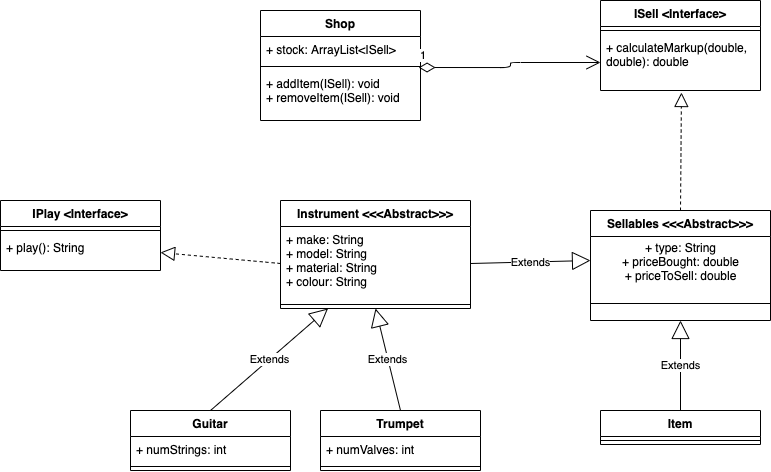

The diagram above was exported from draw.io. Its source (the exported page's mxGraphModel, read from the mxfile embedded in the PNG):
<mxGraphModel dx="994" dy="516" grid="1" gridSize="10" guides="1" tooltips="1" connect="1" arrows="1" fold="1" page="1" pageScale="1" pageWidth="827" pageHeight="1169" math="0" shadow="0">
  <root>
    <mxCell id="0" />
    <mxCell id="1" parent="0" />
    <mxCell id="nWmteY_ZS70-0PdElFY--1" value="IPlay &lt;Interface&gt;" style="swimlane;fontStyle=1;align=center;verticalAlign=top;childLayout=stackLayout;horizontal=1;startSize=26;horizontalStack=0;resizeParent=1;resizeParentMax=0;resizeLast=0;collapsible=1;marginBottom=0;" vertex="1" parent="1">
      <mxGeometry x="20" y="230" width="160" height="70" as="geometry" />
    </mxCell>
    <mxCell id="nWmteY_ZS70-0PdElFY--3" value="" style="line;strokeWidth=1;fillColor=none;align=left;verticalAlign=middle;spacingTop=-1;spacingLeft=3;spacingRight=3;rotatable=0;labelPosition=right;points=[];portConstraint=eastwest;" vertex="1" parent="nWmteY_ZS70-0PdElFY--1">
      <mxGeometry y="26" width="160" height="8" as="geometry" />
    </mxCell>
    <mxCell id="nWmteY_ZS70-0PdElFY--4" value="+ play(): String&#10;" style="text;strokeColor=none;fillColor=none;align=left;verticalAlign=top;spacingLeft=4;spacingRight=4;overflow=hidden;rotatable=0;points=[[0,0.5],[1,0.5]];portConstraint=eastwest;" vertex="1" parent="nWmteY_ZS70-0PdElFY--1">
      <mxGeometry y="34" width="160" height="36" as="geometry" />
    </mxCell>
    <mxCell id="nWmteY_ZS70-0PdElFY--5" value="Guitar" style="swimlane;fontStyle=1;align=center;verticalAlign=top;childLayout=stackLayout;horizontal=1;startSize=26;horizontalStack=0;resizeParent=1;resizeParentMax=0;resizeLast=0;collapsible=1;marginBottom=0;" vertex="1" parent="1">
      <mxGeometry x="150" y="440" width="160" height="60" as="geometry" />
    </mxCell>
    <mxCell id="nWmteY_ZS70-0PdElFY--6" value="+ numStrings: int" style="text;strokeColor=none;fillColor=none;align=left;verticalAlign=top;spacingLeft=4;spacingRight=4;overflow=hidden;rotatable=0;points=[[0,0.5],[1,0.5]];portConstraint=eastwest;" vertex="1" parent="nWmteY_ZS70-0PdElFY--5">
      <mxGeometry y="26" width="160" height="26" as="geometry" />
    </mxCell>
    <mxCell id="nWmteY_ZS70-0PdElFY--7" value="" style="line;strokeWidth=1;fillColor=none;align=left;verticalAlign=middle;spacingTop=-1;spacingLeft=3;spacingRight=3;rotatable=0;labelPosition=right;points=[];portConstraint=eastwest;" vertex="1" parent="nWmteY_ZS70-0PdElFY--5">
      <mxGeometry y="52" width="160" height="8" as="geometry" />
    </mxCell>
    <mxCell id="nWmteY_ZS70-0PdElFY--9" value="Trumpet" style="swimlane;fontStyle=1;align=center;verticalAlign=top;childLayout=stackLayout;horizontal=1;startSize=26;horizontalStack=0;resizeParent=1;resizeParentMax=0;resizeLast=0;collapsible=1;marginBottom=0;" vertex="1" parent="1">
      <mxGeometry x="340" y="440" width="160" height="60" as="geometry" />
    </mxCell>
    <mxCell id="nWmteY_ZS70-0PdElFY--10" value="+ numValves: int" style="text;strokeColor=none;fillColor=none;align=left;verticalAlign=top;spacingLeft=4;spacingRight=4;overflow=hidden;rotatable=0;points=[[0,0.5],[1,0.5]];portConstraint=eastwest;" vertex="1" parent="nWmteY_ZS70-0PdElFY--9">
      <mxGeometry y="26" width="160" height="26" as="geometry" />
    </mxCell>
    <mxCell id="nWmteY_ZS70-0PdElFY--11" value="" style="line;strokeWidth=1;fillColor=none;align=left;verticalAlign=middle;spacingTop=-1;spacingLeft=3;spacingRight=3;rotatable=0;labelPosition=right;points=[];portConstraint=eastwest;" vertex="1" parent="nWmteY_ZS70-0PdElFY--9">
      <mxGeometry y="52" width="160" height="8" as="geometry" />
    </mxCell>
    <mxCell id="nWmteY_ZS70-0PdElFY--13" value="Instrument &lt;&lt;&lt;Abstract&gt;&gt;&gt;" style="swimlane;fontStyle=1;align=center;verticalAlign=top;childLayout=stackLayout;horizontal=1;startSize=26;horizontalStack=0;resizeParent=1;resizeParentMax=0;resizeLast=0;collapsible=1;marginBottom=0;" vertex="1" parent="1">
      <mxGeometry x="300" y="230" width="190" height="108" as="geometry" />
    </mxCell>
    <mxCell id="nWmteY_ZS70-0PdElFY--14" value="+ make: String&#10;+ model: String&#10;+ material: String&#10;+ colour: String&#10;" style="text;strokeColor=none;fillColor=none;align=left;verticalAlign=top;spacingLeft=4;spacingRight=4;overflow=hidden;rotatable=0;points=[[0,0.5],[1,0.5]];portConstraint=eastwest;" vertex="1" parent="nWmteY_ZS70-0PdElFY--13">
      <mxGeometry y="26" width="190" height="74" as="geometry" />
    </mxCell>
    <mxCell id="nWmteY_ZS70-0PdElFY--15" value="" style="line;strokeWidth=1;fillColor=none;align=left;verticalAlign=middle;spacingTop=-1;spacingLeft=3;spacingRight=3;rotatable=0;labelPosition=right;points=[];portConstraint=eastwest;" vertex="1" parent="nWmteY_ZS70-0PdElFY--13">
      <mxGeometry y="100" width="190" height="8" as="geometry" />
    </mxCell>
    <mxCell id="nWmteY_ZS70-0PdElFY--18" value="ISell &lt;Interface&gt;" style="swimlane;fontStyle=1;align=center;verticalAlign=top;childLayout=stackLayout;horizontal=1;startSize=26;horizontalStack=0;resizeParent=1;resizeParentMax=0;resizeLast=0;collapsible=1;marginBottom=0;" vertex="1" parent="1">
      <mxGeometry x="620" y="30" width="160" height="90" as="geometry" />
    </mxCell>
    <mxCell id="nWmteY_ZS70-0PdElFY--19" value="" style="line;strokeWidth=1;fillColor=none;align=left;verticalAlign=middle;spacingTop=-1;spacingLeft=3;spacingRight=3;rotatable=0;labelPosition=right;points=[];portConstraint=eastwest;" vertex="1" parent="nWmteY_ZS70-0PdElFY--18">
      <mxGeometry y="26" width="160" height="8" as="geometry" />
    </mxCell>
    <mxCell id="nWmteY_ZS70-0PdElFY--20" value="+ calculateMarkup(double, &#10;double): double&#10;" style="text;strokeColor=none;fillColor=none;align=left;verticalAlign=top;spacingLeft=4;spacingRight=4;overflow=hidden;rotatable=0;points=[[0,0.5],[1,0.5]];portConstraint=eastwest;" vertex="1" parent="nWmteY_ZS70-0PdElFY--18">
      <mxGeometry y="34" width="160" height="56" as="geometry" />
    </mxCell>
    <mxCell id="nWmteY_ZS70-0PdElFY--21" value="Extends" style="endArrow=block;endSize=16;endFill=0;html=1;entryX=0.5;entryY=1;entryDx=0;entryDy=0;exitX=0.5;exitY=0;exitDx=0;exitDy=0;" edge="1" parent="1" source="nWmteY_ZS70-0PdElFY--9" target="nWmteY_ZS70-0PdElFY--13">
      <mxGeometry width="160" relative="1" as="geometry">
        <mxPoint x="320" y="430" as="sourcePoint" />
        <mxPoint x="370" y="370" as="targetPoint" />
      </mxGeometry>
    </mxCell>
    <mxCell id="nWmteY_ZS70-0PdElFY--22" value="Extends" style="endArrow=block;endSize=16;endFill=0;html=1;exitX=0.5;exitY=0;exitDx=0;exitDy=0;entryX=0.25;entryY=1;entryDx=0;entryDy=0;" edge="1" parent="1" source="nWmteY_ZS70-0PdElFY--5" target="nWmteY_ZS70-0PdElFY--13">
      <mxGeometry width="160" relative="1" as="geometry">
        <mxPoint x="330" y="440" as="sourcePoint" />
        <mxPoint x="380" y="380" as="targetPoint" />
      </mxGeometry>
    </mxCell>
    <mxCell id="nWmteY_ZS70-0PdElFY--23" value="" style="endArrow=block;dashed=1;endFill=0;endSize=12;html=1;exitX=0.5;exitY=0;exitDx=0;exitDy=0;entryX=0.506;entryY=1.036;entryDx=0;entryDy=0;entryPerimeter=0;" edge="1" parent="1" source="nWmteY_ZS70-0PdElFY--24" target="nWmteY_ZS70-0PdElFY--20">
      <mxGeometry width="160" relative="1" as="geometry">
        <mxPoint x="330" y="230" as="sourcePoint" />
        <mxPoint x="704" y="121" as="targetPoint" />
      </mxGeometry>
    </mxCell>
    <mxCell id="nWmteY_ZS70-0PdElFY--24" value="Sellables &lt;&lt;&lt;Abstract&gt;&gt;&gt;" style="swimlane;fontStyle=1;align=center;verticalAlign=top;childLayout=stackLayout;horizontal=1;startSize=26;horizontalStack=0;resizeParent=1;resizeParentMax=0;resizeLast=0;collapsible=1;marginBottom=0;" vertex="1" parent="1">
      <mxGeometry x="610" y="240" width="180" height="110" as="geometry" />
    </mxCell>
    <mxCell id="nWmteY_ZS70-0PdElFY--27" value="&lt;span style=&quot;text-align: left&quot;&gt;+ type: String&lt;/span&gt;&lt;br style=&quot;padding: 0px ; margin: 0px ; text-align: left&quot;&gt;&lt;span style=&quot;text-align: left&quot;&gt;+ priceBought: double&lt;/span&gt;&lt;br style=&quot;padding: 0px ; margin: 0px ; text-align: left&quot;&gt;&lt;span style=&quot;text-align: left&quot;&gt;+ priceToSell: double&lt;/span&gt;" style="text;html=1;align=center;verticalAlign=middle;resizable=0;points=[];autosize=1;" vertex="1" parent="nWmteY_ZS70-0PdElFY--24">
      <mxGeometry y="26" width="180" height="50" as="geometry" />
    </mxCell>
    <mxCell id="nWmteY_ZS70-0PdElFY--25" value="" style="line;strokeWidth=1;fillColor=none;align=left;verticalAlign=middle;spacingTop=-1;spacingLeft=3;spacingRight=3;rotatable=0;labelPosition=right;points=[];portConstraint=eastwest;" vertex="1" parent="nWmteY_ZS70-0PdElFY--24">
      <mxGeometry y="76" width="180" height="34" as="geometry" />
    </mxCell>
    <mxCell id="nWmteY_ZS70-0PdElFY--28" value="" style="endArrow=block;dashed=1;endFill=0;endSize=12;html=1;entryX=1;entryY=0.5;entryDx=0;entryDy=0;exitX=0;exitY=0.5;exitDx=0;exitDy=0;" edge="1" parent="1" source="nWmteY_ZS70-0PdElFY--14" target="nWmteY_ZS70-0PdElFY--4">
      <mxGeometry width="160" relative="1" as="geometry">
        <mxPoint x="320" y="390" as="sourcePoint" />
        <mxPoint x="480" y="390" as="targetPoint" />
      </mxGeometry>
    </mxCell>
    <mxCell id="nWmteY_ZS70-0PdElFY--29" value="Extends" style="endArrow=block;endSize=16;endFill=0;html=1;entryX=0;entryY=0.48;entryDx=0;entryDy=0;exitX=1;exitY=0.5;exitDx=0;exitDy=0;entryPerimeter=0;" edge="1" parent="1" source="nWmteY_ZS70-0PdElFY--14" target="nWmteY_ZS70-0PdElFY--27">
      <mxGeometry width="160" relative="1" as="geometry">
        <mxPoint x="440" y="250" as="sourcePoint" />
        <mxPoint x="420" y="188" as="targetPoint" />
      </mxGeometry>
    </mxCell>
    <mxCell id="nWmteY_ZS70-0PdElFY--30" value="Item" style="swimlane;fontStyle=1;align=center;verticalAlign=top;childLayout=stackLayout;horizontal=1;startSize=26;horizontalStack=0;resizeParent=1;resizeParentMax=0;resizeLast=0;collapsible=1;marginBottom=0;" vertex="1" parent="1">
      <mxGeometry x="620" y="440" width="160" height="34" as="geometry" />
    </mxCell>
    <mxCell id="nWmteY_ZS70-0PdElFY--32" value="" style="line;strokeWidth=1;fillColor=none;align=left;verticalAlign=middle;spacingTop=-1;spacingLeft=3;spacingRight=3;rotatable=0;labelPosition=right;points=[];portConstraint=eastwest;" vertex="1" parent="nWmteY_ZS70-0PdElFY--30">
      <mxGeometry y="26" width="160" height="8" as="geometry" />
    </mxCell>
    <mxCell id="nWmteY_ZS70-0PdElFY--34" value="Extends" style="endArrow=block;endSize=16;endFill=0;html=1;entryX=0.5;entryY=1;entryDx=0;entryDy=0;exitX=0.5;exitY=0;exitDx=0;exitDy=0;" edge="1" parent="1" source="nWmteY_ZS70-0PdElFY--30" target="nWmteY_ZS70-0PdElFY--24">
      <mxGeometry width="160" relative="1" as="geometry">
        <mxPoint x="500" y="303" as="sourcePoint" />
        <mxPoint x="620" y="300" as="targetPoint" />
      </mxGeometry>
    </mxCell>
    <mxCell id="nWmteY_ZS70-0PdElFY--35" value="Shop" style="swimlane;fontStyle=1;align=center;verticalAlign=top;childLayout=stackLayout;horizontal=1;startSize=26;horizontalStack=0;resizeParent=1;resizeParentMax=0;resizeLast=0;collapsible=1;marginBottom=0;" vertex="1" parent="1">
      <mxGeometry x="280" y="40" width="160" height="110" as="geometry" />
    </mxCell>
    <mxCell id="nWmteY_ZS70-0PdElFY--36" value="+ stock: ArrayList&lt;ISell&gt;" style="text;strokeColor=none;fillColor=none;align=left;verticalAlign=top;spacingLeft=4;spacingRight=4;overflow=hidden;rotatable=0;points=[[0,0.5],[1,0.5]];portConstraint=eastwest;" vertex="1" parent="nWmteY_ZS70-0PdElFY--35">
      <mxGeometry y="26" width="160" height="26" as="geometry" />
    </mxCell>
    <mxCell id="nWmteY_ZS70-0PdElFY--37" value="" style="line;strokeWidth=1;fillColor=none;align=left;verticalAlign=middle;spacingTop=-1;spacingLeft=3;spacingRight=3;rotatable=0;labelPosition=right;points=[];portConstraint=eastwest;" vertex="1" parent="nWmteY_ZS70-0PdElFY--35">
      <mxGeometry y="52" width="160" height="8" as="geometry" />
    </mxCell>
    <mxCell id="nWmteY_ZS70-0PdElFY--38" value="+ addItem(ISell): void&#10;+ removeItem(ISell): void" style="text;strokeColor=none;fillColor=none;align=left;verticalAlign=top;spacingLeft=4;spacingRight=4;overflow=hidden;rotatable=0;points=[[0,0.5],[1,0.5]];portConstraint=eastwest;" vertex="1" parent="nWmteY_ZS70-0PdElFY--35">
      <mxGeometry y="60" width="160" height="50" as="geometry" />
    </mxCell>
    <mxCell id="nWmteY_ZS70-0PdElFY--39" value="1" style="endArrow=open;html=1;endSize=12;startArrow=diamondThin;startSize=14;startFill=0;edgeStyle=orthogonalEdgeStyle;align=left;verticalAlign=bottom;exitX=0.988;exitY=-0.06;exitDx=0;exitDy=0;exitPerimeter=0;" edge="1" parent="1" source="nWmteY_ZS70-0PdElFY--38" target="nWmteY_ZS70-0PdElFY--20">
      <mxGeometry x="-1" y="3" relative="1" as="geometry">
        <mxPoint x="550" y="50" as="sourcePoint" />
        <mxPoint x="440" y="118" as="targetPoint" />
      </mxGeometry>
    </mxCell>
  </root>
</mxGraphModel>